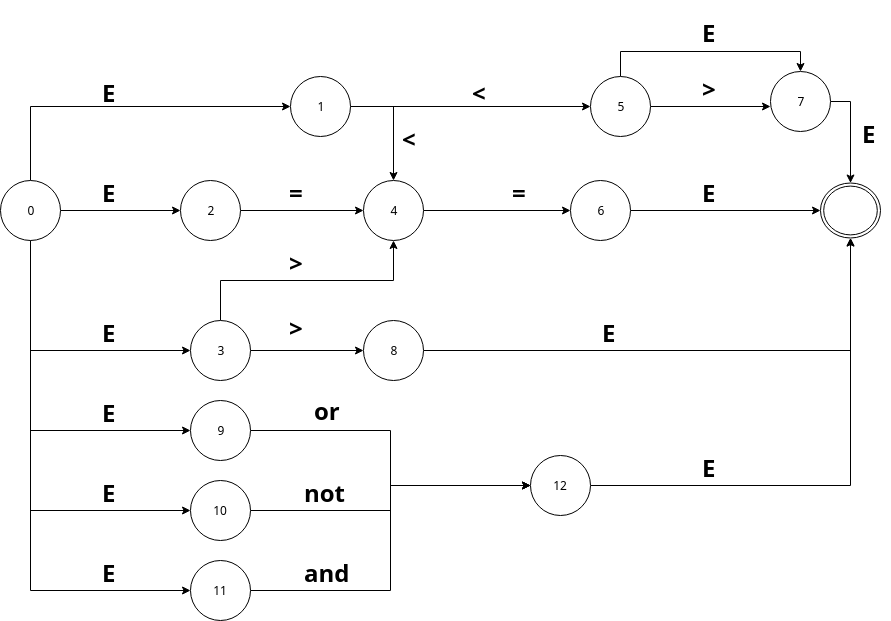

The diagram above was exported from draw.io. Its source (the exported page's mxGraphModel, read from the mxfile embedded in the PNG):
<mxGraphModel dx="1408" dy="1988" grid="1" gridSize="10" guides="1" tooltips="1" connect="1" arrows="1" fold="1" page="1" pageScale="1" pageWidth="827" pageHeight="1169" math="0" shadow="0">
  <root>
    <mxCell id="0" />
    <mxCell id="1" parent="0" />
    <mxCell id="C2KtAyKqqWRS9YZtqN92-1" value="" style="shape=mxgraph.bpmn.shape;html=1;verticalLabelPosition=bottom;labelBackgroundColor=#ffffff;verticalAlign=top;align=center;perimeter=ellipsePerimeter;outlineConnect=0;outline=throwing;symbol=general;" vertex="1" parent="1">
      <mxGeometry x="870" y="122.5" width="60" height="55" as="geometry" />
    </mxCell>
    <mxCell id="C2KtAyKqqWRS9YZtqN92-10" style="edgeStyle=orthogonalEdgeStyle;rounded=0;orthogonalLoop=1;jettySize=auto;html=1;" edge="1" parent="1" source="C2KtAyKqqWRS9YZtqN92-5" target="C2KtAyKqqWRS9YZtqN92-8">
      <mxGeometry relative="1" as="geometry" />
    </mxCell>
    <mxCell id="C2KtAyKqqWRS9YZtqN92-11" style="edgeStyle=orthogonalEdgeStyle;rounded=0;orthogonalLoop=1;jettySize=auto;html=1;entryX=0;entryY=0.5;entryDx=0;entryDy=0;" edge="1" parent="1" source="C2KtAyKqqWRS9YZtqN92-5" target="C2KtAyKqqWRS9YZtqN92-7">
      <mxGeometry relative="1" as="geometry">
        <Array as="points">
          <mxPoint x="80" y="290" />
        </Array>
      </mxGeometry>
    </mxCell>
    <mxCell id="C2KtAyKqqWRS9YZtqN92-20" style="edgeStyle=orthogonalEdgeStyle;rounded=0;orthogonalLoop=1;jettySize=auto;html=1;entryX=0;entryY=0.5;entryDx=0;entryDy=0;" edge="1" parent="1" source="C2KtAyKqqWRS9YZtqN92-5" target="C2KtAyKqqWRS9YZtqN92-6">
      <mxGeometry relative="1" as="geometry">
        <Array as="points">
          <mxPoint x="80" y="46" />
        </Array>
      </mxGeometry>
    </mxCell>
    <mxCell id="C2KtAyKqqWRS9YZtqN92-56" style="edgeStyle=orthogonalEdgeStyle;rounded=0;orthogonalLoop=1;jettySize=auto;html=1;entryX=0;entryY=0.5;entryDx=0;entryDy=0;" edge="1" parent="1" source="C2KtAyKqqWRS9YZtqN92-5" target="C2KtAyKqqWRS9YZtqN92-53">
      <mxGeometry relative="1" as="geometry">
        <Array as="points">
          <mxPoint x="80" y="370" />
        </Array>
      </mxGeometry>
    </mxCell>
    <mxCell id="C2KtAyKqqWRS9YZtqN92-57" style="edgeStyle=orthogonalEdgeStyle;rounded=0;orthogonalLoop=1;jettySize=auto;html=1;entryX=0;entryY=0.5;entryDx=0;entryDy=0;" edge="1" parent="1" source="C2KtAyKqqWRS9YZtqN92-5" target="C2KtAyKqqWRS9YZtqN92-54">
      <mxGeometry relative="1" as="geometry">
        <Array as="points">
          <mxPoint x="80" y="450" />
        </Array>
      </mxGeometry>
    </mxCell>
    <mxCell id="C2KtAyKqqWRS9YZtqN92-58" style="edgeStyle=orthogonalEdgeStyle;rounded=0;orthogonalLoop=1;jettySize=auto;html=1;entryX=0;entryY=0.5;entryDx=0;entryDy=0;" edge="1" parent="1" source="C2KtAyKqqWRS9YZtqN92-5" target="C2KtAyKqqWRS9YZtqN92-55">
      <mxGeometry relative="1" as="geometry">
        <Array as="points">
          <mxPoint x="80" y="530" />
        </Array>
      </mxGeometry>
    </mxCell>
    <mxCell id="C2KtAyKqqWRS9YZtqN92-5" value="0" style="ellipse;whiteSpace=wrap;html=1;aspect=fixed;" vertex="1" parent="1">
      <mxGeometry x="50" y="120" width="60" height="60" as="geometry" />
    </mxCell>
    <mxCell id="C2KtAyKqqWRS9YZtqN92-30" style="edgeStyle=orthogonalEdgeStyle;rounded=0;orthogonalLoop=1;jettySize=auto;html=1;entryX=0.5;entryY=0;entryDx=0;entryDy=0;" edge="1" parent="1" source="C2KtAyKqqWRS9YZtqN92-6" target="C2KtAyKqqWRS9YZtqN92-25">
      <mxGeometry relative="1" as="geometry" />
    </mxCell>
    <mxCell id="C2KtAyKqqWRS9YZtqN92-35" style="edgeStyle=orthogonalEdgeStyle;rounded=0;orthogonalLoop=1;jettySize=auto;html=1;" edge="1" parent="1" source="C2KtAyKqqWRS9YZtqN92-6" target="C2KtAyKqqWRS9YZtqN92-34">
      <mxGeometry relative="1" as="geometry" />
    </mxCell>
    <mxCell id="C2KtAyKqqWRS9YZtqN92-6" value="1" style="ellipse;whiteSpace=wrap;html=1;aspect=fixed;" vertex="1" parent="1">
      <mxGeometry x="340" y="16" width="60" height="60" as="geometry" />
    </mxCell>
    <mxCell id="C2KtAyKqqWRS9YZtqN92-43" style="edgeStyle=orthogonalEdgeStyle;rounded=0;orthogonalLoop=1;jettySize=auto;html=1;" edge="1" parent="1" source="C2KtAyKqqWRS9YZtqN92-7" target="C2KtAyKqqWRS9YZtqN92-25">
      <mxGeometry relative="1" as="geometry">
        <Array as="points">
          <mxPoint x="270" y="220" />
          <mxPoint x="443" y="220" />
        </Array>
      </mxGeometry>
    </mxCell>
    <mxCell id="C2KtAyKqqWRS9YZtqN92-47" style="edgeStyle=orthogonalEdgeStyle;rounded=0;orthogonalLoop=1;jettySize=auto;html=1;" edge="1" parent="1" source="C2KtAyKqqWRS9YZtqN92-7" target="C2KtAyKqqWRS9YZtqN92-46">
      <mxGeometry relative="1" as="geometry" />
    </mxCell>
    <mxCell id="C2KtAyKqqWRS9YZtqN92-7" value="3" style="ellipse;whiteSpace=wrap;html=1;aspect=fixed;" vertex="1" parent="1">
      <mxGeometry x="240" y="260" width="60" height="60" as="geometry" />
    </mxCell>
    <mxCell id="C2KtAyKqqWRS9YZtqN92-27" style="edgeStyle=orthogonalEdgeStyle;rounded=0;orthogonalLoop=1;jettySize=auto;html=1;" edge="1" parent="1" source="C2KtAyKqqWRS9YZtqN92-8" target="C2KtAyKqqWRS9YZtqN92-25">
      <mxGeometry relative="1" as="geometry" />
    </mxCell>
    <mxCell id="C2KtAyKqqWRS9YZtqN92-8" value="2" style="ellipse;whiteSpace=wrap;html=1;aspect=fixed;" vertex="1" parent="1">
      <mxGeometry x="230" y="120" width="60" height="60" as="geometry" />
    </mxCell>
    <mxCell id="C2KtAyKqqWRS9YZtqN92-12" value="&lt;h1&gt;&lt;b&gt;E&lt;/b&gt;&lt;/h1&gt;" style="text;html=1;resizable=0;points=[];autosize=1;align=left;verticalAlign=top;spacingTop=-4;" vertex="1" parent="1">
      <mxGeometry x="150" width="30" height="50" as="geometry" />
    </mxCell>
    <mxCell id="C2KtAyKqqWRS9YZtqN92-16" value="&lt;h1&gt;&lt;b&gt;&amp;lt;&lt;/b&gt;&lt;/h1&gt;" style="text;html=1;resizable=0;points=[];autosize=1;align=left;verticalAlign=top;spacingTop=-4;" vertex="1" parent="1">
      <mxGeometry x="450" y="46" width="30" height="50" as="geometry" />
    </mxCell>
    <mxCell id="C2KtAyKqqWRS9YZtqN92-18" value="&lt;h1&gt;&lt;b&gt;E&lt;/b&gt;&lt;/h1&gt;" style="text;html=1;resizable=0;points=[];autosize=1;align=left;verticalAlign=top;spacingTop=-4;" vertex="1" parent="1">
      <mxGeometry x="150" y="100" width="30" height="50" as="geometry" />
    </mxCell>
    <mxCell id="C2KtAyKqqWRS9YZtqN92-19" value="&lt;h1&gt;&lt;b&gt;E&lt;/b&gt;&lt;/h1&gt;" style="text;html=1;resizable=0;points=[];autosize=1;align=left;verticalAlign=top;spacingTop=-4;" vertex="1" parent="1">
      <mxGeometry x="150" y="240" width="30" height="50" as="geometry" />
    </mxCell>
    <mxCell id="C2KtAyKqqWRS9YZtqN92-22" value="&lt;h1&gt;&lt;b&gt;=&lt;/b&gt;&lt;/h1&gt;" style="text;html=1;resizable=0;points=[];autosize=1;align=left;verticalAlign=top;spacingTop=-4;" vertex="1" parent="1">
      <mxGeometry x="336.5" y="100" width="30" height="50" as="geometry" />
    </mxCell>
    <mxCell id="C2KtAyKqqWRS9YZtqN92-37" style="edgeStyle=orthogonalEdgeStyle;rounded=0;orthogonalLoop=1;jettySize=auto;html=1;" edge="1" parent="1" source="C2KtAyKqqWRS9YZtqN92-25" target="C2KtAyKqqWRS9YZtqN92-36">
      <mxGeometry relative="1" as="geometry" />
    </mxCell>
    <mxCell id="C2KtAyKqqWRS9YZtqN92-25" value="4" style="ellipse;whiteSpace=wrap;html=1;aspect=fixed;" vertex="1" parent="1">
      <mxGeometry x="413" y="120" width="60" height="60" as="geometry" />
    </mxCell>
    <mxCell id="C2KtAyKqqWRS9YZtqN92-29" value="&lt;h1&gt;&lt;b&gt;=&lt;/b&gt;&lt;/h1&gt;" style="text;html=1;resizable=0;points=[];autosize=1;align=left;verticalAlign=top;spacingTop=-4;" vertex="1" parent="1">
      <mxGeometry x="560" y="100" width="30" height="50" as="geometry" />
    </mxCell>
    <mxCell id="C2KtAyKqqWRS9YZtqN92-33" value="&lt;h1&gt;&lt;b&gt;&amp;lt;&lt;/b&gt;&lt;/h1&gt;" style="text;html=1;resizable=0;points=[];autosize=1;align=left;verticalAlign=top;spacingTop=-4;" vertex="1" parent="1">
      <mxGeometry x="520" width="30" height="50" as="geometry" />
    </mxCell>
    <mxCell id="C2KtAyKqqWRS9YZtqN92-39" style="edgeStyle=orthogonalEdgeStyle;rounded=0;orthogonalLoop=1;jettySize=auto;html=1;" edge="1" parent="1" source="C2KtAyKqqWRS9YZtqN92-34">
      <mxGeometry relative="1" as="geometry">
        <mxPoint x="820" y="46" as="targetPoint" />
      </mxGeometry>
    </mxCell>
    <mxCell id="C2KtAyKqqWRS9YZtqN92-77" style="edgeStyle=orthogonalEdgeStyle;rounded=0;orthogonalLoop=1;jettySize=auto;html=1;entryX=0.5;entryY=0;entryDx=0;entryDy=0;" edge="1" parent="1" source="C2KtAyKqqWRS9YZtqN92-34" target="C2KtAyKqqWRS9YZtqN92-41">
      <mxGeometry relative="1" as="geometry">
        <Array as="points">
          <mxPoint x="670" y="-9" />
          <mxPoint x="850" y="-9" />
        </Array>
      </mxGeometry>
    </mxCell>
    <mxCell id="C2KtAyKqqWRS9YZtqN92-34" value="5" style="ellipse;whiteSpace=wrap;html=1;aspect=fixed;" vertex="1" parent="1">
      <mxGeometry x="640" y="16" width="60" height="60" as="geometry" />
    </mxCell>
    <mxCell id="C2KtAyKqqWRS9YZtqN92-38" style="edgeStyle=orthogonalEdgeStyle;rounded=0;orthogonalLoop=1;jettySize=auto;html=1;" edge="1" parent="1" source="C2KtAyKqqWRS9YZtqN92-36" target="C2KtAyKqqWRS9YZtqN92-1">
      <mxGeometry relative="1" as="geometry" />
    </mxCell>
    <mxCell id="C2KtAyKqqWRS9YZtqN92-36" value="6" style="ellipse;whiteSpace=wrap;html=1;aspect=fixed;" vertex="1" parent="1">
      <mxGeometry x="620" y="120" width="60" height="60" as="geometry" />
    </mxCell>
    <mxCell id="C2KtAyKqqWRS9YZtqN92-40" value="&lt;h1&gt;&lt;b&gt;&amp;gt;&lt;/b&gt;&lt;/h1&gt;" style="text;html=1;resizable=0;points=[];autosize=1;align=left;verticalAlign=top;spacingTop=-4;" vertex="1" parent="1">
      <mxGeometry x="750" y="-4" width="30" height="50" as="geometry" />
    </mxCell>
    <mxCell id="C2KtAyKqqWRS9YZtqN92-42" style="edgeStyle=orthogonalEdgeStyle;rounded=0;orthogonalLoop=1;jettySize=auto;html=1;" edge="1" parent="1" source="C2KtAyKqqWRS9YZtqN92-41" target="C2KtAyKqqWRS9YZtqN92-1">
      <mxGeometry relative="1" as="geometry">
        <Array as="points">
          <mxPoint x="900" y="41" />
        </Array>
      </mxGeometry>
    </mxCell>
    <mxCell id="C2KtAyKqqWRS9YZtqN92-41" value="7" style="ellipse;whiteSpace=wrap;html=1;aspect=fixed;" vertex="1" parent="1">
      <mxGeometry x="820" y="11" width="60" height="60" as="geometry" />
    </mxCell>
    <mxCell id="C2KtAyKqqWRS9YZtqN92-44" value="&lt;h1&gt;&lt;b&gt;&amp;gt;&lt;/b&gt;&lt;/h1&gt;" style="text;html=1;resizable=0;points=[];autosize=1;align=left;verticalAlign=top;spacingTop=-4;" vertex="1" parent="1">
      <mxGeometry x="336.5" y="170" width="30" height="50" as="geometry" />
    </mxCell>
    <mxCell id="C2KtAyKqqWRS9YZtqN92-49" style="edgeStyle=orthogonalEdgeStyle;rounded=0;orthogonalLoop=1;jettySize=auto;html=1;" edge="1" parent="1" source="C2KtAyKqqWRS9YZtqN92-46" target="C2KtAyKqqWRS9YZtqN92-1">
      <mxGeometry relative="1" as="geometry">
        <mxPoint x="750" y="210" as="targetPoint" />
      </mxGeometry>
    </mxCell>
    <mxCell id="C2KtAyKqqWRS9YZtqN92-46" value="8" style="ellipse;whiteSpace=wrap;html=1;aspect=fixed;" vertex="1" parent="1">
      <mxGeometry x="413" y="260" width="60" height="60" as="geometry" />
    </mxCell>
    <mxCell id="C2KtAyKqqWRS9YZtqN92-48" value="&lt;h1&gt;&lt;b&gt;&amp;gt;&lt;/b&gt;&lt;/h1&gt;" style="text;html=1;resizable=0;points=[];autosize=1;align=left;verticalAlign=top;spacingTop=-4;" vertex="1" parent="1">
      <mxGeometry x="336.5" y="235" width="30" height="50" as="geometry" />
    </mxCell>
    <mxCell id="C2KtAyKqqWRS9YZtqN92-50" value="&lt;h1&gt;&lt;b&gt;E&lt;/b&gt;&lt;/h1&gt;" style="text;html=1;resizable=0;points=[];autosize=1;align=left;verticalAlign=top;spacingTop=-4;" vertex="1" parent="1">
      <mxGeometry x="650" y="240" width="30" height="50" as="geometry" />
    </mxCell>
    <mxCell id="C2KtAyKqqWRS9YZtqN92-51" value="&lt;h1&gt;&lt;b&gt;E&lt;/b&gt;&lt;/h1&gt;" style="text;html=1;resizable=0;points=[];autosize=1;align=left;verticalAlign=top;spacingTop=-4;" vertex="1" parent="1">
      <mxGeometry x="750" y="100" width="30" height="50" as="geometry" />
    </mxCell>
    <mxCell id="C2KtAyKqqWRS9YZtqN92-52" value="&lt;h1&gt;&lt;b&gt;E&lt;/b&gt;&lt;/h1&gt;" style="text;html=1;resizable=0;points=[];autosize=1;align=left;verticalAlign=top;spacingTop=-4;" vertex="1" parent="1">
      <mxGeometry x="910" y="41" width="30" height="50" as="geometry" />
    </mxCell>
    <mxCell id="C2KtAyKqqWRS9YZtqN92-71" style="edgeStyle=orthogonalEdgeStyle;rounded=0;orthogonalLoop=1;jettySize=auto;html=1;" edge="1" parent="1" source="C2KtAyKqqWRS9YZtqN92-53" target="C2KtAyKqqWRS9YZtqN92-70">
      <mxGeometry relative="1" as="geometry" />
    </mxCell>
    <mxCell id="C2KtAyKqqWRS9YZtqN92-53" value="9" style="ellipse;whiteSpace=wrap;html=1;aspect=fixed;" vertex="1" parent="1">
      <mxGeometry x="240" y="340" width="60" height="60" as="geometry" />
    </mxCell>
    <mxCell id="C2KtAyKqqWRS9YZtqN92-72" style="edgeStyle=orthogonalEdgeStyle;rounded=0;orthogonalLoop=1;jettySize=auto;html=1;" edge="1" parent="1" source="C2KtAyKqqWRS9YZtqN92-54" target="C2KtAyKqqWRS9YZtqN92-70">
      <mxGeometry relative="1" as="geometry" />
    </mxCell>
    <mxCell id="C2KtAyKqqWRS9YZtqN92-54" value="10" style="ellipse;whiteSpace=wrap;html=1;aspect=fixed;" vertex="1" parent="1">
      <mxGeometry x="240" y="420" width="60" height="60" as="geometry" />
    </mxCell>
    <mxCell id="C2KtAyKqqWRS9YZtqN92-74" style="edgeStyle=orthogonalEdgeStyle;rounded=0;orthogonalLoop=1;jettySize=auto;html=1;entryX=0;entryY=0.5;entryDx=0;entryDy=0;" edge="1" parent="1" source="C2KtAyKqqWRS9YZtqN92-55" target="C2KtAyKqqWRS9YZtqN92-70">
      <mxGeometry relative="1" as="geometry" />
    </mxCell>
    <mxCell id="C2KtAyKqqWRS9YZtqN92-55" value="11" style="ellipse;whiteSpace=wrap;html=1;aspect=fixed;" vertex="1" parent="1">
      <mxGeometry x="240" y="500" width="60" height="60" as="geometry" />
    </mxCell>
    <mxCell id="C2KtAyKqqWRS9YZtqN92-60" value="&lt;h1&gt;&lt;b&gt;E&lt;/b&gt;&lt;/h1&gt;" style="text;html=1;resizable=0;points=[];autosize=1;align=left;verticalAlign=top;spacingTop=-4;" vertex="1" parent="1">
      <mxGeometry x="150" y="320" width="30" height="50" as="geometry" />
    </mxCell>
    <mxCell id="C2KtAyKqqWRS9YZtqN92-61" value="&lt;h1&gt;&lt;b&gt;E&lt;/b&gt;&lt;/h1&gt;" style="text;html=1;resizable=0;points=[];autosize=1;align=left;verticalAlign=top;spacingTop=-4;" vertex="1" parent="1">
      <mxGeometry x="150" y="400" width="30" height="50" as="geometry" />
    </mxCell>
    <mxCell id="C2KtAyKqqWRS9YZtqN92-62" value="&lt;h1&gt;&lt;b&gt;E&lt;/b&gt;&lt;/h1&gt;" style="text;html=1;resizable=0;points=[];autosize=1;align=left;verticalAlign=top;spacingTop=-4;" vertex="1" parent="1">
      <mxGeometry x="150" y="480" width="30" height="50" as="geometry" />
    </mxCell>
    <mxCell id="C2KtAyKqqWRS9YZtqN92-66" value="&lt;h1&gt;&lt;b&gt;or&lt;/b&gt;&lt;/h1&gt;" style="text;html=1;resizable=0;points=[];autosize=1;align=left;verticalAlign=top;spacingTop=-4;" vertex="1" parent="1">
      <mxGeometry x="361.5" y="317.5" width="40" height="50" as="geometry" />
    </mxCell>
    <mxCell id="C2KtAyKqqWRS9YZtqN92-67" value="&lt;h1&gt;&lt;b&gt;not&lt;/b&gt;&lt;/h1&gt;" style="text;html=1;resizable=0;points=[];autosize=1;align=left;verticalAlign=top;spacingTop=-4;" vertex="1" parent="1">
      <mxGeometry x="351.5" y="400" width="60" height="50" as="geometry" />
    </mxCell>
    <mxCell id="C2KtAyKqqWRS9YZtqN92-68" value="&lt;h1&gt;&lt;b&gt;and&lt;/b&gt;&lt;/h1&gt;" style="text;html=1;resizable=0;points=[];autosize=1;align=left;verticalAlign=top;spacingTop=-4;" vertex="1" parent="1">
      <mxGeometry x="351.5" y="480" width="60" height="50" as="geometry" />
    </mxCell>
    <mxCell id="C2KtAyKqqWRS9YZtqN92-75" style="edgeStyle=orthogonalEdgeStyle;rounded=0;orthogonalLoop=1;jettySize=auto;html=1;" edge="1" parent="1" source="C2KtAyKqqWRS9YZtqN92-70" target="C2KtAyKqqWRS9YZtqN92-1">
      <mxGeometry relative="1" as="geometry" />
    </mxCell>
    <mxCell id="C2KtAyKqqWRS9YZtqN92-70" value="12" style="ellipse;whiteSpace=wrap;html=1;aspect=fixed;" vertex="1" parent="1">
      <mxGeometry x="580" y="395" width="60" height="60" as="geometry" />
    </mxCell>
    <mxCell id="C2KtAyKqqWRS9YZtqN92-76" value="&lt;h1&gt;&lt;b&gt;E&lt;/b&gt;&lt;/h1&gt;" style="text;html=1;resizable=0;points=[];autosize=1;align=left;verticalAlign=top;spacingTop=-4;" vertex="1" parent="1">
      <mxGeometry x="750" y="375" width="30" height="50" as="geometry" />
    </mxCell>
    <mxCell id="C2KtAyKqqWRS9YZtqN92-78" value="&lt;h1&gt;&lt;b&gt;E&lt;/b&gt;&lt;/h1&gt;" style="text;html=1;resizable=0;points=[];autosize=1;align=left;verticalAlign=top;spacingTop=-4;" vertex="1" parent="1">
      <mxGeometry x="750" y="-60" width="30" height="50" as="geometry" />
    </mxCell>
  </root>
</mxGraphModel>